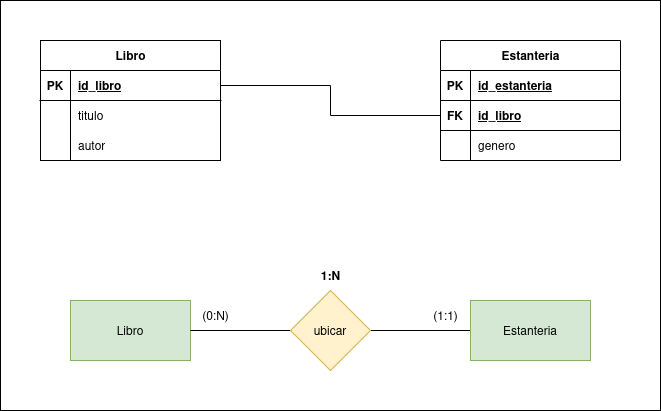

The diagram above was exported from draw.io. Its source (the exported page's mxGraphModel, read from the mxfile embedded in the PNG):
<mxGraphModel dx="881" dy="521" grid="1" gridSize="10" guides="1" tooltips="1" connect="1" arrows="1" fold="1" page="1" pageScale="1" pageWidth="850" pageHeight="1100" math="0" shadow="0">
  <root>
    <mxCell id="0" />
    <mxCell id="1" parent="0" />
    <mxCell id="z_PE2TGCzL3VrWWrtzT2-40" value="" style="group" vertex="1" connectable="0" parent="1">
      <mxGeometry width="660" height="410" as="geometry" />
    </mxCell>
    <mxCell id="z_PE2TGCzL3VrWWrtzT2-39" value="" style="rounded=0;whiteSpace=wrap;html=1;" vertex="1" parent="z_PE2TGCzL3VrWWrtzT2-40">
      <mxGeometry width="660" height="410" as="geometry" />
    </mxCell>
    <mxCell id="z_PE2TGCzL3VrWWrtzT2-1" value="Libro" style="rounded=0;whiteSpace=wrap;html=1;fillColor=#d5e8d4;strokeColor=#82b366;" vertex="1" parent="z_PE2TGCzL3VrWWrtzT2-40">
      <mxGeometry x="70" y="300" width="120" height="60" as="geometry" />
    </mxCell>
    <mxCell id="z_PE2TGCzL3VrWWrtzT2-4" style="edgeStyle=orthogonalEdgeStyle;rounded=0;orthogonalLoop=1;jettySize=auto;html=1;exitX=0;exitY=0.5;exitDx=0;exitDy=0;entryX=1;entryY=0.5;entryDx=0;entryDy=0;endArrow=none;startFill=0;" edge="1" parent="z_PE2TGCzL3VrWWrtzT2-40" source="z_PE2TGCzL3VrWWrtzT2-2" target="z_PE2TGCzL3VrWWrtzT2-1">
      <mxGeometry relative="1" as="geometry" />
    </mxCell>
    <mxCell id="z_PE2TGCzL3VrWWrtzT2-5" style="edgeStyle=orthogonalEdgeStyle;rounded=0;orthogonalLoop=1;jettySize=auto;html=1;exitX=1;exitY=0.5;exitDx=0;exitDy=0;entryX=0;entryY=0.5;entryDx=0;entryDy=0;endArrow=none;startFill=0;" edge="1" parent="z_PE2TGCzL3VrWWrtzT2-40" source="z_PE2TGCzL3VrWWrtzT2-2" target="z_PE2TGCzL3VrWWrtzT2-3">
      <mxGeometry relative="1" as="geometry" />
    </mxCell>
    <mxCell id="z_PE2TGCzL3VrWWrtzT2-2" value="ubicar" style="rhombus;whiteSpace=wrap;html=1;fillColor=#fff2cc;strokeColor=#d6b656;" vertex="1" parent="z_PE2TGCzL3VrWWrtzT2-40">
      <mxGeometry x="290" y="290" width="80" height="80" as="geometry" />
    </mxCell>
    <mxCell id="z_PE2TGCzL3VrWWrtzT2-3" value="Estanteria" style="rounded=0;whiteSpace=wrap;html=1;fillColor=#d5e8d4;strokeColor=#82b366;" vertex="1" parent="z_PE2TGCzL3VrWWrtzT2-40">
      <mxGeometry x="470" y="300" width="120" height="60" as="geometry" />
    </mxCell>
    <mxCell id="z_PE2TGCzL3VrWWrtzT2-6" value="(0:N)" style="text;html=1;align=center;verticalAlign=middle;resizable=0;points=[];autosize=1;strokeColor=none;fillColor=none;" vertex="1" parent="z_PE2TGCzL3VrWWrtzT2-40">
      <mxGeometry x="190" y="300" width="50" height="30" as="geometry" />
    </mxCell>
    <mxCell id="z_PE2TGCzL3VrWWrtzT2-7" value="(1:1)" style="text;html=1;align=center;verticalAlign=middle;resizable=0;points=[];autosize=1;strokeColor=none;fillColor=none;" vertex="1" parent="z_PE2TGCzL3VrWWrtzT2-40">
      <mxGeometry x="420" y="300" width="50" height="30" as="geometry" />
    </mxCell>
    <mxCell id="z_PE2TGCzL3VrWWrtzT2-8" value="1:N" style="text;html=1;align=center;verticalAlign=middle;resizable=0;points=[];autosize=1;strokeColor=none;fillColor=none;fontStyle=1" vertex="1" parent="z_PE2TGCzL3VrWWrtzT2-40">
      <mxGeometry x="310" y="260" width="40" height="30" as="geometry" />
    </mxCell>
    <mxCell id="z_PE2TGCzL3VrWWrtzT2-9" value="Libro" style="shape=table;startSize=30;container=1;collapsible=1;childLayout=tableLayout;fixedRows=1;rowLines=0;fontStyle=1;align=center;resizeLast=1;html=1;" vertex="1" parent="z_PE2TGCzL3VrWWrtzT2-40">
      <mxGeometry x="40" y="40" width="180" height="120" as="geometry" />
    </mxCell>
    <mxCell id="z_PE2TGCzL3VrWWrtzT2-10" value="" style="shape=tableRow;horizontal=0;startSize=0;swimlaneHead=0;swimlaneBody=0;fillColor=none;collapsible=0;dropTarget=0;points=[[0,0.5],[1,0.5]];portConstraint=eastwest;top=0;left=0;right=0;bottom=1;" vertex="1" parent="z_PE2TGCzL3VrWWrtzT2-9">
      <mxGeometry y="30" width="180" height="30" as="geometry" />
    </mxCell>
    <mxCell id="z_PE2TGCzL3VrWWrtzT2-11" value="PK" style="shape=partialRectangle;connectable=0;fillColor=none;top=0;left=0;bottom=0;right=0;fontStyle=1;overflow=hidden;whiteSpace=wrap;html=1;" vertex="1" parent="z_PE2TGCzL3VrWWrtzT2-10">
      <mxGeometry width="30" height="30" as="geometry">
        <mxRectangle width="30" height="30" as="alternateBounds" />
      </mxGeometry>
    </mxCell>
    <mxCell id="z_PE2TGCzL3VrWWrtzT2-12" value="id_libro" style="shape=partialRectangle;connectable=0;fillColor=none;top=0;left=0;bottom=0;right=0;align=left;spacingLeft=6;fontStyle=5;overflow=hidden;whiteSpace=wrap;html=1;" vertex="1" parent="z_PE2TGCzL3VrWWrtzT2-10">
      <mxGeometry x="30" width="150" height="30" as="geometry">
        <mxRectangle width="150" height="30" as="alternateBounds" />
      </mxGeometry>
    </mxCell>
    <mxCell id="z_PE2TGCzL3VrWWrtzT2-13" value="" style="shape=tableRow;horizontal=0;startSize=0;swimlaneHead=0;swimlaneBody=0;fillColor=none;collapsible=0;dropTarget=0;points=[[0,0.5],[1,0.5]];portConstraint=eastwest;top=0;left=0;right=0;bottom=0;" vertex="1" parent="z_PE2TGCzL3VrWWrtzT2-9">
      <mxGeometry y="60" width="180" height="30" as="geometry" />
    </mxCell>
    <mxCell id="z_PE2TGCzL3VrWWrtzT2-14" value="" style="shape=partialRectangle;connectable=0;fillColor=none;top=0;left=0;bottom=0;right=0;editable=1;overflow=hidden;whiteSpace=wrap;html=1;" vertex="1" parent="z_PE2TGCzL3VrWWrtzT2-13">
      <mxGeometry width="30" height="30" as="geometry">
        <mxRectangle width="30" height="30" as="alternateBounds" />
      </mxGeometry>
    </mxCell>
    <mxCell id="z_PE2TGCzL3VrWWrtzT2-15" value="titulo&lt;span style=&quot;white-space: pre;&quot;&gt;&#09;&lt;/span&gt;" style="shape=partialRectangle;connectable=0;fillColor=none;top=0;left=0;bottom=0;right=0;align=left;spacingLeft=6;overflow=hidden;whiteSpace=wrap;html=1;" vertex="1" parent="z_PE2TGCzL3VrWWrtzT2-13">
      <mxGeometry x="30" width="150" height="30" as="geometry">
        <mxRectangle width="150" height="30" as="alternateBounds" />
      </mxGeometry>
    </mxCell>
    <mxCell id="z_PE2TGCzL3VrWWrtzT2-16" value="" style="shape=tableRow;horizontal=0;startSize=0;swimlaneHead=0;swimlaneBody=0;fillColor=none;collapsible=0;dropTarget=0;points=[[0,0.5],[1,0.5]];portConstraint=eastwest;top=0;left=0;right=0;bottom=0;" vertex="1" parent="z_PE2TGCzL3VrWWrtzT2-9">
      <mxGeometry y="90" width="180" height="30" as="geometry" />
    </mxCell>
    <mxCell id="z_PE2TGCzL3VrWWrtzT2-17" value="" style="shape=partialRectangle;connectable=0;fillColor=none;top=0;left=0;bottom=0;right=0;editable=1;overflow=hidden;whiteSpace=wrap;html=1;" vertex="1" parent="z_PE2TGCzL3VrWWrtzT2-16">
      <mxGeometry width="30" height="30" as="geometry">
        <mxRectangle width="30" height="30" as="alternateBounds" />
      </mxGeometry>
    </mxCell>
    <mxCell id="z_PE2TGCzL3VrWWrtzT2-18" value="autor" style="shape=partialRectangle;connectable=0;fillColor=none;top=0;left=0;bottom=0;right=0;align=left;spacingLeft=6;overflow=hidden;whiteSpace=wrap;html=1;" vertex="1" parent="z_PE2TGCzL3VrWWrtzT2-16">
      <mxGeometry x="30" width="150" height="30" as="geometry">
        <mxRectangle width="150" height="30" as="alternateBounds" />
      </mxGeometry>
    </mxCell>
    <mxCell id="z_PE2TGCzL3VrWWrtzT2-22" value="Estanteria" style="shape=table;startSize=30;container=1;collapsible=1;childLayout=tableLayout;fixedRows=1;rowLines=0;fontStyle=1;align=center;resizeLast=1;html=1;" vertex="1" parent="z_PE2TGCzL3VrWWrtzT2-40">
      <mxGeometry x="440" y="40" width="180" height="120" as="geometry" />
    </mxCell>
    <mxCell id="z_PE2TGCzL3VrWWrtzT2-23" value="" style="shape=tableRow;horizontal=0;startSize=0;swimlaneHead=0;swimlaneBody=0;fillColor=none;collapsible=0;dropTarget=0;points=[[0,0.5],[1,0.5]];portConstraint=eastwest;top=0;left=0;right=0;bottom=1;" vertex="1" parent="z_PE2TGCzL3VrWWrtzT2-22">
      <mxGeometry y="30" width="180" height="30" as="geometry" />
    </mxCell>
    <mxCell id="z_PE2TGCzL3VrWWrtzT2-24" value="PK" style="shape=partialRectangle;connectable=0;fillColor=none;top=0;left=0;bottom=0;right=0;fontStyle=1;overflow=hidden;whiteSpace=wrap;html=1;" vertex="1" parent="z_PE2TGCzL3VrWWrtzT2-23">
      <mxGeometry width="30" height="30" as="geometry">
        <mxRectangle width="30" height="30" as="alternateBounds" />
      </mxGeometry>
    </mxCell>
    <mxCell id="z_PE2TGCzL3VrWWrtzT2-25" value="id_estanteria" style="shape=partialRectangle;connectable=0;fillColor=none;top=0;left=0;bottom=0;right=0;align=left;spacingLeft=6;fontStyle=5;overflow=hidden;whiteSpace=wrap;html=1;" vertex="1" parent="z_PE2TGCzL3VrWWrtzT2-23">
      <mxGeometry x="30" width="150" height="30" as="geometry">
        <mxRectangle width="150" height="30" as="alternateBounds" />
      </mxGeometry>
    </mxCell>
    <mxCell id="z_PE2TGCzL3VrWWrtzT2-35" value="" style="shape=tableRow;horizontal=0;startSize=0;swimlaneHead=0;swimlaneBody=0;fillColor=none;collapsible=0;dropTarget=0;points=[[0,0.5],[1,0.5]];portConstraint=eastwest;top=0;left=0;right=0;bottom=1;" vertex="1" parent="z_PE2TGCzL3VrWWrtzT2-22">
      <mxGeometry y="60" width="180" height="30" as="geometry" />
    </mxCell>
    <mxCell id="z_PE2TGCzL3VrWWrtzT2-36" value="FK" style="shape=partialRectangle;connectable=0;fillColor=none;top=0;left=0;bottom=0;right=0;fontStyle=1;overflow=hidden;whiteSpace=wrap;html=1;" vertex="1" parent="z_PE2TGCzL3VrWWrtzT2-35">
      <mxGeometry width="30" height="30" as="geometry">
        <mxRectangle width="30" height="30" as="alternateBounds" />
      </mxGeometry>
    </mxCell>
    <mxCell id="z_PE2TGCzL3VrWWrtzT2-37" value="id_libro" style="shape=partialRectangle;connectable=0;fillColor=none;top=0;left=0;bottom=0;right=0;align=left;spacingLeft=6;fontStyle=5;overflow=hidden;whiteSpace=wrap;html=1;" vertex="1" parent="z_PE2TGCzL3VrWWrtzT2-35">
      <mxGeometry x="30" width="150" height="30" as="geometry">
        <mxRectangle width="150" height="30" as="alternateBounds" />
      </mxGeometry>
    </mxCell>
    <mxCell id="z_PE2TGCzL3VrWWrtzT2-26" value="" style="shape=tableRow;horizontal=0;startSize=0;swimlaneHead=0;swimlaneBody=0;fillColor=none;collapsible=0;dropTarget=0;points=[[0,0.5],[1,0.5]];portConstraint=eastwest;top=0;left=0;right=0;bottom=0;" vertex="1" parent="z_PE2TGCzL3VrWWrtzT2-22">
      <mxGeometry y="90" width="180" height="30" as="geometry" />
    </mxCell>
    <mxCell id="z_PE2TGCzL3VrWWrtzT2-27" value="" style="shape=partialRectangle;connectable=0;fillColor=none;top=0;left=0;bottom=0;right=0;editable=1;overflow=hidden;whiteSpace=wrap;html=1;" vertex="1" parent="z_PE2TGCzL3VrWWrtzT2-26">
      <mxGeometry width="30" height="30" as="geometry">
        <mxRectangle width="30" height="30" as="alternateBounds" />
      </mxGeometry>
    </mxCell>
    <mxCell id="z_PE2TGCzL3VrWWrtzT2-28" value="genero" style="shape=partialRectangle;connectable=0;fillColor=none;top=0;left=0;bottom=0;right=0;align=left;spacingLeft=6;overflow=hidden;whiteSpace=wrap;html=1;" vertex="1" parent="z_PE2TGCzL3VrWWrtzT2-26">
      <mxGeometry x="30" width="150" height="30" as="geometry">
        <mxRectangle width="150" height="30" as="alternateBounds" />
      </mxGeometry>
    </mxCell>
    <mxCell id="z_PE2TGCzL3VrWWrtzT2-38" style="edgeStyle=orthogonalEdgeStyle;rounded=0;orthogonalLoop=1;jettySize=auto;html=1;exitX=1;exitY=0.5;exitDx=0;exitDy=0;entryX=0;entryY=0.5;entryDx=0;entryDy=0;endArrow=none;startFill=0;" edge="1" parent="z_PE2TGCzL3VrWWrtzT2-40" source="z_PE2TGCzL3VrWWrtzT2-10" target="z_PE2TGCzL3VrWWrtzT2-35">
      <mxGeometry relative="1" as="geometry" />
    </mxCell>
  </root>
</mxGraphModel>